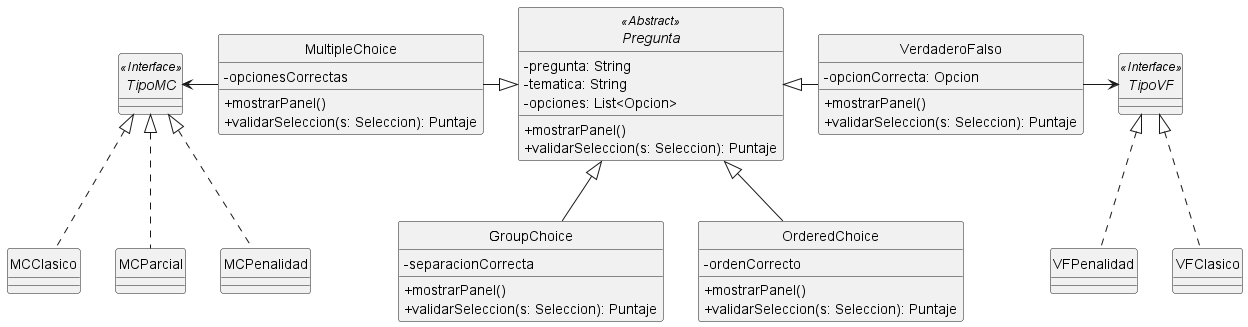

The diagram above was rendered by PlantUML. Its source (embedded in the PNG):
@startuml tentativoPreguntas

skinparam monochrome true
hide circle
skinparam classAttributeIconSize 0

abstract Pregunta <<Abstract>> {
    - pregunta: String
    - tematica: String
    - opciones: List<Opcion>
    + mostrarPanel()
    + validarSeleccion(s: Seleccion): Puntaje
}

class VerdaderoFalso {
    - opcionCorrecta: Opcion
    + mostrarPanel()
    + validarSeleccion(s: Seleccion): Puntaje

}

class MultipleChoice {
    - opcionesCorrectas
    + mostrarPanel()
    + validarSeleccion(s: Seleccion): Puntaje

}

class OrderedChoice {
    - ordenCorrecto
    + mostrarPanel()
    + validarSeleccion(s: Seleccion): Puntaje

}

class GroupChoice {
    - separacionCorrecta
    + mostrarPanel()
    + validarSeleccion(s: Seleccion): Puntaje

}

Pregunta <|- VerdaderoFalso
Pregunta <|-left- MultipleChoice
Pregunta <|-- OrderedChoice
Pregunta <|-- GroupChoice

interface TipoVF <<Interface>> {
}
class VFClasico {
}
class VFPenalidad {
}

VerdaderoFalso -> TipoVF
TipoVF <|.. VFClasico
TipoVF <|.. VFPenalidad

interface TipoMC <<Interface>> {
}
class MCClasico {
}
class MCParcial {
}
class MCPenalidad {
}
TipoMC <- MultipleChoice
TipoMC <|.. MCClasico
TipoMC <|.. MCParcial
TipoMC <|.. MCPenalidad
@enduml